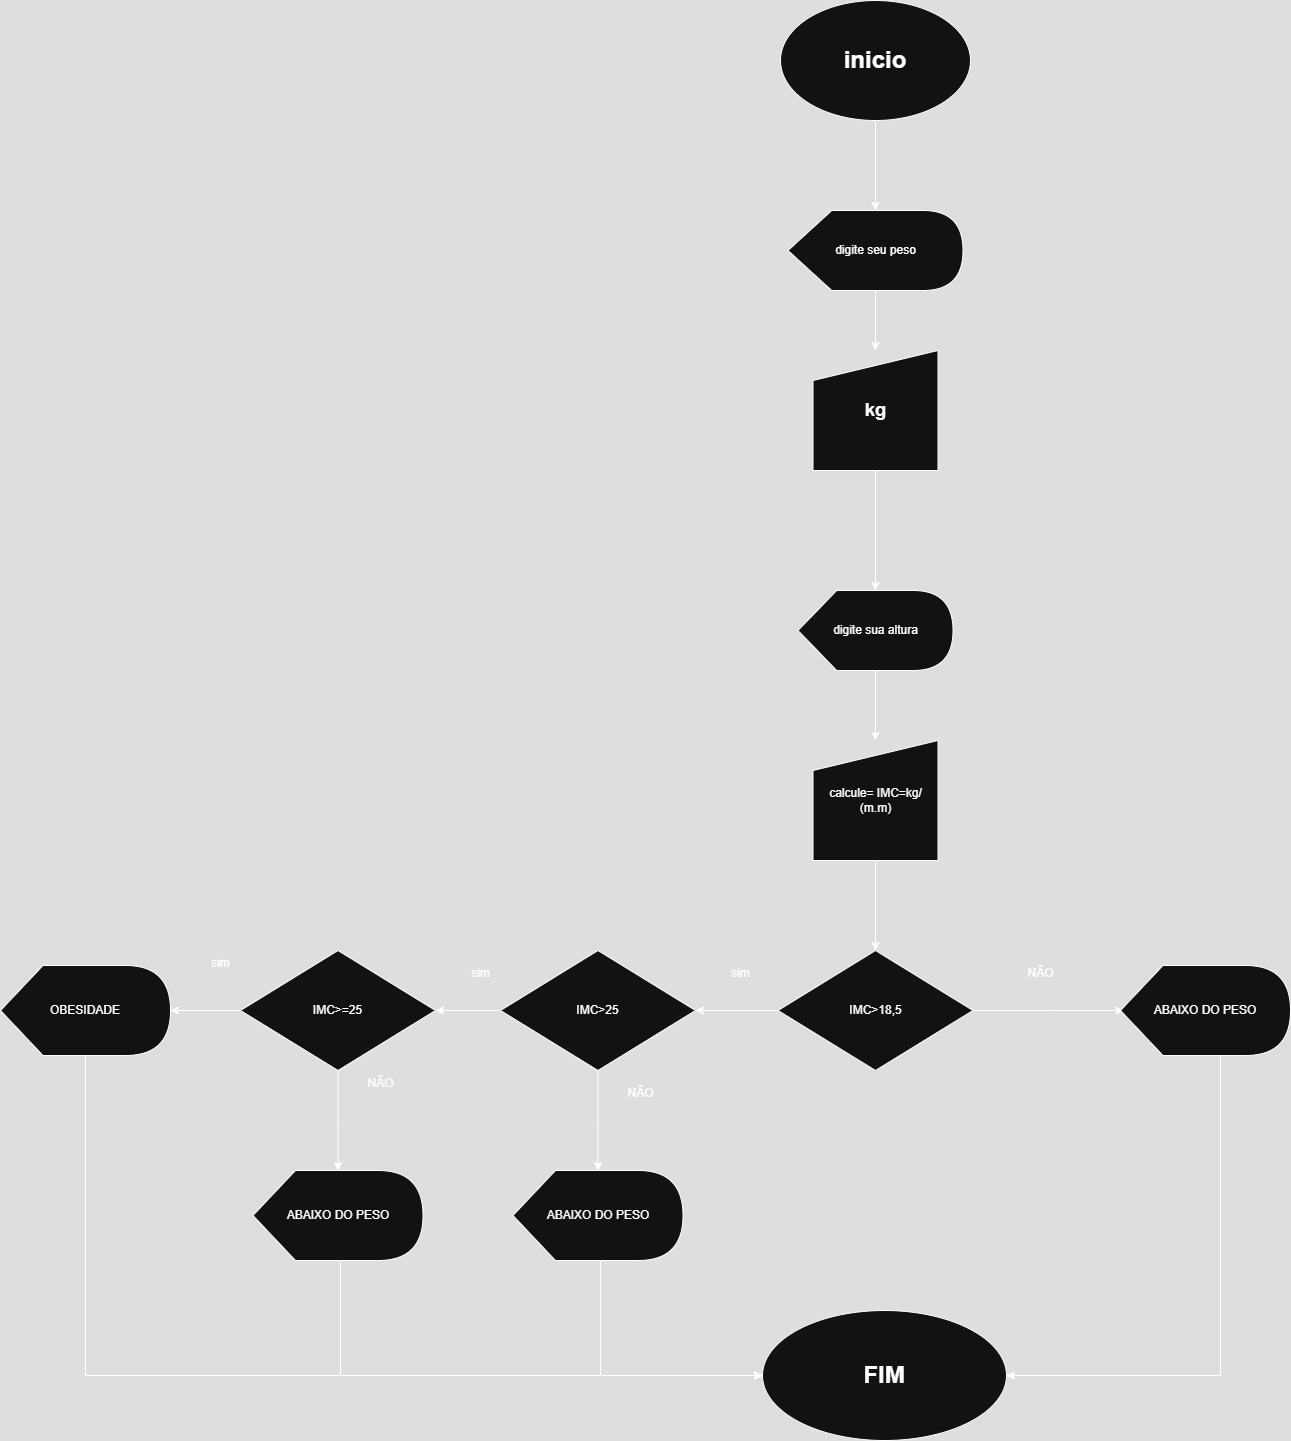

The diagram above was exported from draw.io. Its source (the exported page's mxGraphModel, read from the mxfile embedded in the PNG):
<mxGraphModel dx="1871" dy="527" grid="1" gridSize="10" guides="1" tooltips="1" connect="1" arrows="1" fold="1" page="1" pageScale="1" pageWidth="827" pageHeight="1169" math="0" shadow="0">
  <root>
    <mxCell id="0" />
    <mxCell id="1" parent="0" />
    <mxCell id="7RNZ4lXsic8rCO2AaTfc-2" style="edgeStyle=orthogonalEdgeStyle;rounded=0;orthogonalLoop=1;jettySize=auto;html=1;" edge="1" parent="1" source="7RNZ4lXsic8rCO2AaTfc-1" target="7RNZ4lXsic8rCO2AaTfc-3">
      <mxGeometry relative="1" as="geometry">
        <mxPoint x="405" y="250" as="targetPoint" />
      </mxGeometry>
    </mxCell>
    <mxCell id="7RNZ4lXsic8rCO2AaTfc-1" value="&lt;h1&gt;inicio&lt;/h1&gt;" style="ellipse;whiteSpace=wrap;html=1;" vertex="1" parent="1">
      <mxGeometry x="310" y="40" width="190" height="120" as="geometry" />
    </mxCell>
    <mxCell id="7RNZ4lXsic8rCO2AaTfc-4" style="edgeStyle=orthogonalEdgeStyle;rounded=0;orthogonalLoop=1;jettySize=auto;html=1;" edge="1" parent="1" source="7RNZ4lXsic8rCO2AaTfc-3" target="7RNZ4lXsic8rCO2AaTfc-5">
      <mxGeometry relative="1" as="geometry">
        <mxPoint x="405" y="430" as="targetPoint" />
      </mxGeometry>
    </mxCell>
    <mxCell id="7RNZ4lXsic8rCO2AaTfc-3" value="digite seu peso" style="shape=display;whiteSpace=wrap;html=1;" vertex="1" parent="1">
      <mxGeometry x="317.5" y="250" width="175" height="80" as="geometry" />
    </mxCell>
    <mxCell id="7RNZ4lXsic8rCO2AaTfc-6" style="edgeStyle=orthogonalEdgeStyle;rounded=0;orthogonalLoop=1;jettySize=auto;html=1;" edge="1" parent="1" source="7RNZ4lXsic8rCO2AaTfc-5" target="7RNZ4lXsic8rCO2AaTfc-7">
      <mxGeometry relative="1" as="geometry">
        <mxPoint x="405" y="640" as="targetPoint" />
      </mxGeometry>
    </mxCell>
    <mxCell id="7RNZ4lXsic8rCO2AaTfc-5" value="&lt;h2&gt;kg&lt;/h2&gt;" style="shape=manualInput;whiteSpace=wrap;html=1;" vertex="1" parent="1">
      <mxGeometry x="342.5" y="390" width="125" height="120" as="geometry" />
    </mxCell>
    <mxCell id="7RNZ4lXsic8rCO2AaTfc-8" style="edgeStyle=orthogonalEdgeStyle;rounded=0;orthogonalLoop=1;jettySize=auto;html=1;" edge="1" parent="1" source="7RNZ4lXsic8rCO2AaTfc-7" target="7RNZ4lXsic8rCO2AaTfc-9">
      <mxGeometry relative="1" as="geometry">
        <mxPoint x="405" y="810" as="targetPoint" />
      </mxGeometry>
    </mxCell>
    <mxCell id="7RNZ4lXsic8rCO2AaTfc-7" value="digite sua altura" style="shape=display;whiteSpace=wrap;html=1;" vertex="1" parent="1">
      <mxGeometry x="327.5" y="630" width="155" height="80" as="geometry" />
    </mxCell>
    <mxCell id="7RNZ4lXsic8rCO2AaTfc-10" style="edgeStyle=orthogonalEdgeStyle;rounded=0;orthogonalLoop=1;jettySize=auto;html=1;" edge="1" parent="1" source="7RNZ4lXsic8rCO2AaTfc-9" target="7RNZ4lXsic8rCO2AaTfc-11">
      <mxGeometry relative="1" as="geometry">
        <mxPoint x="405" y="1020" as="targetPoint" />
      </mxGeometry>
    </mxCell>
    <mxCell id="7RNZ4lXsic8rCO2AaTfc-9" value="calcule= IMC=kg/ (m.m)" style="shape=manualInput;whiteSpace=wrap;html=1;" vertex="1" parent="1">
      <mxGeometry x="342.5" y="780" width="125" height="120" as="geometry" />
    </mxCell>
    <mxCell id="7RNZ4lXsic8rCO2AaTfc-14" style="edgeStyle=orthogonalEdgeStyle;rounded=0;orthogonalLoop=1;jettySize=auto;html=1;entryX=1;entryY=0.5;entryDx=0;entryDy=0;" edge="1" parent="1" source="7RNZ4lXsic8rCO2AaTfc-11" target="7RNZ4lXsic8rCO2AaTfc-12">
      <mxGeometry relative="1" as="geometry" />
    </mxCell>
    <mxCell id="7RNZ4lXsic8rCO2AaTfc-21" style="edgeStyle=orthogonalEdgeStyle;rounded=0;orthogonalLoop=1;jettySize=auto;html=1;" edge="1" parent="1" source="7RNZ4lXsic8rCO2AaTfc-11">
      <mxGeometry relative="1" as="geometry">
        <mxPoint x="653.199951171875" y="1050" as="targetPoint" />
      </mxGeometry>
    </mxCell>
    <mxCell id="7RNZ4lXsic8rCO2AaTfc-11" value="IMC&amp;gt;18,5" style="rhombus;whiteSpace=wrap;html=1;" vertex="1" parent="1">
      <mxGeometry x="307.5" y="990" width="195" height="120" as="geometry" />
    </mxCell>
    <mxCell id="7RNZ4lXsic8rCO2AaTfc-15" style="edgeStyle=orthogonalEdgeStyle;rounded=0;orthogonalLoop=1;jettySize=auto;html=1;" edge="1" parent="1" source="7RNZ4lXsic8rCO2AaTfc-12" target="7RNZ4lXsic8rCO2AaTfc-13">
      <mxGeometry relative="1" as="geometry" />
    </mxCell>
    <mxCell id="7RNZ4lXsic8rCO2AaTfc-24" style="edgeStyle=orthogonalEdgeStyle;rounded=0;orthogonalLoop=1;jettySize=auto;html=1;" edge="1" parent="1" source="7RNZ4lXsic8rCO2AaTfc-12">
      <mxGeometry relative="1" as="geometry">
        <mxPoint x="127.5" y="1210" as="targetPoint" />
      </mxGeometry>
    </mxCell>
    <mxCell id="7RNZ4lXsic8rCO2AaTfc-12" value="IMC&amp;gt;25" style="rhombus;whiteSpace=wrap;html=1;" vertex="1" parent="1">
      <mxGeometry x="30" y="990" width="195" height="120" as="geometry" />
    </mxCell>
    <mxCell id="7RNZ4lXsic8rCO2AaTfc-16" style="edgeStyle=orthogonalEdgeStyle;rounded=0;orthogonalLoop=1;jettySize=auto;html=1;" edge="1" parent="1" source="7RNZ4lXsic8rCO2AaTfc-13" target="7RNZ4lXsic8rCO2AaTfc-17">
      <mxGeometry relative="1" as="geometry">
        <mxPoint x="-300" y="1050" as="targetPoint" />
      </mxGeometry>
    </mxCell>
    <mxCell id="7RNZ4lXsic8rCO2AaTfc-25" style="edgeStyle=orthogonalEdgeStyle;rounded=0;orthogonalLoop=1;jettySize=auto;html=1;" edge="1" parent="1" source="7RNZ4lXsic8rCO2AaTfc-13">
      <mxGeometry relative="1" as="geometry">
        <mxPoint x="-132.5" y="1210" as="targetPoint" />
      </mxGeometry>
    </mxCell>
    <mxCell id="7RNZ4lXsic8rCO2AaTfc-13" value="IMC&amp;gt;=25" style="rhombus;whiteSpace=wrap;html=1;" vertex="1" parent="1">
      <mxGeometry x="-230" y="990" width="195" height="120" as="geometry" />
    </mxCell>
    <mxCell id="7RNZ4lXsic8rCO2AaTfc-32" style="edgeStyle=orthogonalEdgeStyle;rounded=0;orthogonalLoop=1;jettySize=auto;html=1;entryX=0;entryY=0.5;entryDx=0;entryDy=0;" edge="1" parent="1" source="7RNZ4lXsic8rCO2AaTfc-17" target="7RNZ4lXsic8rCO2AaTfc-31">
      <mxGeometry relative="1" as="geometry">
        <Array as="points">
          <mxPoint x="-385" y="1415" />
        </Array>
      </mxGeometry>
    </mxCell>
    <mxCell id="7RNZ4lXsic8rCO2AaTfc-17" value="OBESIDADE" style="shape=display;whiteSpace=wrap;html=1;" vertex="1" parent="1">
      <mxGeometry x="-470" y="1005" width="170" height="90" as="geometry" />
    </mxCell>
    <mxCell id="7RNZ4lXsic8rCO2AaTfc-18" value="sim" style="text;html=1;align=center;verticalAlign=middle;resizable=0;points=[];autosize=1;strokeColor=none;fillColor=none;" vertex="1" parent="1">
      <mxGeometry x="250" y="998" width="40" height="30" as="geometry" />
    </mxCell>
    <mxCell id="7RNZ4lXsic8rCO2AaTfc-19" value="sim" style="text;html=1;align=center;verticalAlign=middle;resizable=0;points=[];autosize=1;strokeColor=none;fillColor=none;" vertex="1" parent="1">
      <mxGeometry x="-10" y="998" width="40" height="30" as="geometry" />
    </mxCell>
    <mxCell id="7RNZ4lXsic8rCO2AaTfc-20" value="sim" style="text;html=1;align=center;verticalAlign=middle;resizable=0;points=[];autosize=1;strokeColor=none;fillColor=none;" vertex="1" parent="1">
      <mxGeometry x="-270" y="988" width="40" height="30" as="geometry" />
    </mxCell>
    <mxCell id="7RNZ4lXsic8rCO2AaTfc-22" value="NÃO" style="text;html=1;align=center;verticalAlign=middle;resizable=0;points=[];autosize=1;strokeColor=none;fillColor=none;" vertex="1" parent="1">
      <mxGeometry x="545" y="998" width="50" height="30" as="geometry" />
    </mxCell>
    <mxCell id="7RNZ4lXsic8rCO2AaTfc-35" style="edgeStyle=orthogonalEdgeStyle;rounded=0;orthogonalLoop=1;jettySize=auto;html=1;entryX=1;entryY=0.5;entryDx=0;entryDy=0;" edge="1" parent="1" source="7RNZ4lXsic8rCO2AaTfc-23" target="7RNZ4lXsic8rCO2AaTfc-31">
      <mxGeometry relative="1" as="geometry">
        <Array as="points">
          <mxPoint x="750" y="1415" />
        </Array>
      </mxGeometry>
    </mxCell>
    <mxCell id="7RNZ4lXsic8rCO2AaTfc-23" value="ABAIXO DO PESO" style="shape=display;whiteSpace=wrap;html=1;" vertex="1" parent="1">
      <mxGeometry x="650" y="1005" width="170" height="90" as="geometry" />
    </mxCell>
    <mxCell id="7RNZ4lXsic8rCO2AaTfc-27" value="NÃO" style="text;html=1;align=center;verticalAlign=middle;resizable=0;points=[];autosize=1;strokeColor=none;fillColor=none;" vertex="1" parent="1">
      <mxGeometry x="145" y="1118" width="50" height="30" as="geometry" />
    </mxCell>
    <mxCell id="7RNZ4lXsic8rCO2AaTfc-28" value="NÃO" style="text;html=1;align=center;verticalAlign=middle;resizable=0;points=[];autosize=1;strokeColor=none;fillColor=none;" vertex="1" parent="1">
      <mxGeometry x="-115" y="1108" width="50" height="30" as="geometry" />
    </mxCell>
    <mxCell id="7RNZ4lXsic8rCO2AaTfc-34" style="edgeStyle=orthogonalEdgeStyle;rounded=0;orthogonalLoop=1;jettySize=auto;html=1;entryX=0;entryY=0.5;entryDx=0;entryDy=0;" edge="1" parent="1" source="7RNZ4lXsic8rCO2AaTfc-29" target="7RNZ4lXsic8rCO2AaTfc-31">
      <mxGeometry relative="1" as="geometry">
        <Array as="points">
          <mxPoint x="130" y="1415" />
        </Array>
      </mxGeometry>
    </mxCell>
    <mxCell id="7RNZ4lXsic8rCO2AaTfc-29" value="ABAIXO DO PESO" style="shape=display;whiteSpace=wrap;html=1;" vertex="1" parent="1">
      <mxGeometry x="42.5" y="1210" width="170" height="90" as="geometry" />
    </mxCell>
    <mxCell id="7RNZ4lXsic8rCO2AaTfc-33" style="edgeStyle=orthogonalEdgeStyle;rounded=0;orthogonalLoop=1;jettySize=auto;html=1;entryX=0;entryY=0.5;entryDx=0;entryDy=0;" edge="1" parent="1" source="7RNZ4lXsic8rCO2AaTfc-30" target="7RNZ4lXsic8rCO2AaTfc-31">
      <mxGeometry relative="1" as="geometry">
        <Array as="points">
          <mxPoint x="-130" y="1415" />
        </Array>
      </mxGeometry>
    </mxCell>
    <mxCell id="7RNZ4lXsic8rCO2AaTfc-30" value="ABAIXO DO PESO" style="shape=display;whiteSpace=wrap;html=1;" vertex="1" parent="1">
      <mxGeometry x="-217.5" y="1210" width="170" height="90" as="geometry" />
    </mxCell>
    <mxCell id="7RNZ4lXsic8rCO2AaTfc-31" value="&lt;h1&gt;FIM&lt;/h1&gt;" style="ellipse;whiteSpace=wrap;html=1;" vertex="1" parent="1">
      <mxGeometry x="292" y="1350" width="244" height="130" as="geometry" />
    </mxCell>
  </root>
</mxGraphModel>